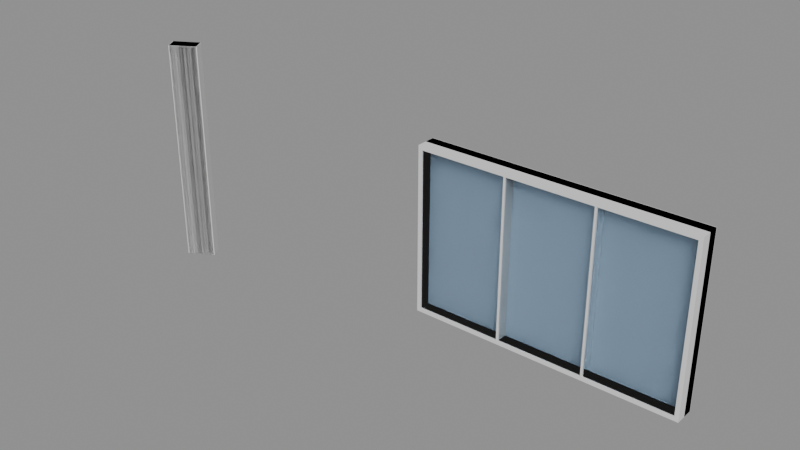 # Source: e2478_after.blend  (saved by Blender 5.2.44; exported with 4.5.12 LTS)
import bpy
from mathutils import Matrix  # noqa: F401  (used for matrix-valued properties, if any)

bpy.ops.wm.read_factory_settings(use_empty=True)
scene = bpy.context.scene
scene.name = 'Scene'

# ---- materials (node trees are filled in below, after node groups)
mat_estuco = bpy.data.materials.new('Estuco')
mat_marco_negro = bpy.data.materials.new('Marco_Negro')
mat_vidrio_templado = bpy.data.materials.new('Vidrio_Templado')
mat_madera_nogal = bpy.data.materials.new('Madera_Nogal')

# ---- material node trees
mat_estuco.use_nodes = True; mat_estuco.node_tree.nodes.clear()
_N = mat_estuco.node_tree.nodes; _L = mat_estuco.node_tree.links
n0 = _N.new('ShaderNodeBsdfPrincipled'); n0.name = 'Principled BSDF'; n0.location = (-200, 100)
n0.inputs[3].default_value = 1.45
n0.inputs[10].default_value = 0.005
n1 = _N.new('ShaderNodeOutputMaterial'); n1.name = 'Material Output'; n1.location = (200, 100)
_L.new(n0.outputs[0], n1.inputs[0])
n1.is_active_output = True
mat_marco_negro.use_nodes = True; mat_marco_negro.node_tree.nodes.clear()
_N = mat_marco_negro.node_tree.nodes; _L = mat_marco_negro.node_tree.links
n0 = _N.new('ShaderNodeBsdfPrincipled'); n0.name = 'Principled BSDF'; n0.location = (-200, 100)
n0.inputs[3].default_value = 1.45
n0.inputs[10].default_value = 0.005
n1 = _N.new('ShaderNodeOutputMaterial'); n1.name = 'Material Output'; n1.location = (200, 100)
_L.new(n0.outputs[0], n1.inputs[0])
n1.is_active_output = True
mat_vidrio_templado.use_nodes = True; mat_vidrio_templado.node_tree.nodes.clear()
_N = mat_vidrio_templado.node_tree.nodes; _L = mat_vidrio_templado.node_tree.links
n0 = _N.new('ShaderNodeBsdfPrincipled'); n0.name = 'Principled BSDF'; n0.location = (-200, 100)
n0.inputs[0].default_value = (0.7, 0.85, 1.0, 1.0)
n0.inputs[2].default_value = 0.05
n0.inputs[3].default_value = 1.45
n0.inputs[10].default_value = 0.005
n0.inputs[18].default_value = 1.0
n1 = _N.new('ShaderNodeOutputMaterial'); n1.name = 'Material Output'; n1.location = (200, 100)
_L.new(n0.outputs[0], n1.inputs[0])
n1.is_active_output = True
mat_madera_nogal.use_nodes = True; mat_madera_nogal.node_tree.nodes.clear()
_N = mat_madera_nogal.node_tree.nodes; _L = mat_madera_nogal.node_tree.links
n0 = _N.new('ShaderNodeBsdfPrincipled'); n0.name = 'Principled BSDF'; n0.location = (-200, 100)
n0.inputs[3].default_value = 1.45
n0.inputs[10].default_value = 0.005
n1 = _N.new('ShaderNodeOutputMaterial'); n1.name = 'Material Output'; n1.location = (200, 100)
_L.new(n0.outputs[0], n1.inputs[0])
n1.is_active_output = True

# ---- meshes
me_muro_fachada_cuerpo_mesh = bpy.data.meshes.new('Muro_Fachada_Cuerpo_mesh')
me_muro_fachada_cuerpo_mesh.from_pydata([(4.0, 0.1575, 0.5), (0.0, 0.1575, 0.5), (4.0, 0.1575, 3.0), (0.0, 0.1575, 3.0), (4.0, 0.0, 0.5), (4.0, 0.0, 3.0), (0.0, 0.0, 0.5), (0.0, 0.0, 3.0)], [], [(1, 6, 7, 3), (1, 0, 4, 6), (7, 3, 2, 5), (5, 2, 0, 4), (1, 0, 2, 3)])
me_muro_fachada_cuerpo_mesh.materials.append(mat_estuco)
me_muro_fachada_cuerpo_mesh.materials.append(None)
me_muro_fachada_cuerpo_mesh.update()
me_ventana_principal_jamba_izq_mesh = bpy.data.meshes.new('Ventana_Principal_Jamba_Izq_mesh')
me_ventana_principal_jamba_izq_mesh.from_pydata([(0.0, 0.0, 0.0), (0.06, 0.0, 0.0), (0.06, 0.3, 0.0), (0.0, 0.3, 0.0), (0.0, 0.0, 2.5), (0.06, 0.0, 2.5), (0.06, 0.3, 2.5), (0.0, 0.3, 2.5)], [], [(0, 1, 2, 3), (4, 5, 6, 7), (0, 1, 5, 4), (1, 2, 6, 5), (2, 3, 7, 6), (3, 0, 4, 7)])
me_ventana_principal_jamba_izq_mesh.materials.append(mat_marco_negro)
me_ventana_principal_jamba_izq_mesh.update()
me_ventana_principal_jamba_der_mesh = bpy.data.meshes.new('Ventana_Principal_Jamba_Der_mesh')
me_ventana_principal_jamba_der_mesh.from_pydata([(0.0, 0.0, 0.0), (0.06, 0.0, 0.0), (0.06, 0.3, 0.0), (0.0, 0.3, 0.0), (0.0, 0.0, 2.5), (0.06, 0.0, 2.5), (0.06, 0.3, 2.5), (0.0, 0.3, 2.5)], [], [(0, 1, 2, 3), (4, 5, 6, 7), (0, 1, 5, 4), (1, 2, 6, 5), (2, 3, 7, 6), (3, 0, 4, 7)])
me_ventana_principal_jamba_der_mesh.materials.append(mat_marco_negro)
me_ventana_principal_jamba_der_mesh.update()
me_ventana_principal_trav_inf_mesh = bpy.data.meshes.new('Ventana_Principal_Trav_Inf_mesh')
me_ventana_principal_trav_inf_mesh.from_pydata([(0.0, 0.0, 0.0), (3.88, 0.0, 0.0), (3.88, 0.3, 0.0), (0.0, 0.3, 0.0), (0.0, 0.0, 0.06), (3.88, 0.0, 0.06), (3.88, 0.3, 0.06), (0.0, 0.3, 0.06)], [], [(0, 1, 2, 3), (4, 5, 6, 7), (0, 1, 5, 4), (1, 2, 6, 5), (2, 3, 7, 6), (3, 0, 4, 7)])
me_ventana_principal_trav_inf_mesh.materials.append(mat_marco_negro)
me_ventana_principal_trav_inf_mesh.update()
me_ventana_principal_trav_sup_mesh = bpy.data.meshes.new('Ventana_Principal_Trav_Sup_mesh')
me_ventana_principal_trav_sup_mesh.from_pydata([(0.0, 0.0, 0.0), (3.88, 0.0, 0.0), (3.88, 0.3, 0.0), (0.0, 0.3, 0.0), (0.0, 0.0, 0.06), (3.88, 0.0, 0.06), (3.88, 0.3, 0.06), (0.0, 0.3, 0.06)], [], [(0, 1, 2, 3), (4, 5, 6, 7), (0, 1, 5, 4), (1, 2, 6, 5), (2, 3, 7, 6), (3, 0, 4, 7)])
me_ventana_principal_trav_sup_mesh.materials.append(mat_marco_negro)
me_ventana_principal_trav_sup_mesh.update()
me_ventana_principal_mul_v_1_mesh = bpy.data.meshes.new('Ventana_Principal_Mul_V_1_mesh')
me_ventana_principal_mul_v_1_mesh.from_pydata([(0.0, 0.0, 0.0), (0.03, 0.0, 0.0), (0.03, 0.3, 0.0), (0.0, 0.3, 0.0), (0.0, 0.0, 2.38), (0.03, 0.0, 2.38), (0.03, 0.3, 2.38), (0.0, 0.3, 2.38)], [], [(0, 1, 2, 3), (4, 5, 6, 7), (0, 1, 5, 4), (1, 2, 6, 5), (2, 3, 7, 6), (3, 0, 4, 7)])
me_ventana_principal_mul_v_1_mesh.materials.append(mat_marco_negro)
me_ventana_principal_mul_v_1_mesh.update()
me_ventana_principal_mul_v_2_mesh = bpy.data.meshes.new('Ventana_Principal_Mul_V_2_mesh')
me_ventana_principal_mul_v_2_mesh.from_pydata([(0.0, 0.0, 0.0), (0.03, 0.0, 0.0), (0.03, 0.3, 0.0), (0.0, 0.3, 0.0), (0.0, 0.0, 2.38), (0.03, 0.0, 2.38), (0.03, 0.3, 2.38), (0.0, 0.3, 2.38)], [], [(0, 1, 2, 3), (4, 5, 6, 7), (0, 1, 5, 4), (1, 2, 6, 5), (2, 3, 7, 6), (3, 0, 4, 7)])
me_ventana_principal_mul_v_2_mesh.materials.append(mat_marco_negro)
me_ventana_principal_mul_v_2_mesh.update()
me_ventana_principal_vidrio_1_1_mesh = bpy.data.meshes.new('Ventana_Principal_Vidrio_1_1_mesh')
me_ventana_principal_vidrio_1_1_mesh.from_pydata([(0.0, 0.0, 0.0), (1.273, 0.0, 0.0), (1.273, 0.28, 0.0), (0.0, 0.28, 0.0), (0.0, 0.0, 2.38), (1.273, 0.0, 2.38), (1.273, 0.28, 2.38), (0.0, 0.28, 2.38)], [], [(0, 1, 2, 3), (4, 5, 6, 7), (0, 1, 5, 4), (1, 2, 6, 5), (2, 3, 7, 6), (3, 0, 4, 7)])
me_ventana_principal_vidrio_1_1_mesh.materials.append(mat_vidrio_templado)
me_ventana_principal_vidrio_1_1_mesh.update()
me_ventana_principal_vidrio_2_1_mesh = bpy.data.meshes.new('Ventana_Principal_Vidrio_2_1_mesh')
me_ventana_principal_vidrio_2_1_mesh.from_pydata([(0.0, 0.0, 0.0), (1.273, 0.0, 0.0), (1.273, 0.28, 0.0), (0.0, 0.28, 0.0), (0.0, 0.0, 2.38), (1.273, 0.0, 2.38), (1.273, 0.28, 2.38), (0.0, 0.28, 2.38)], [], [(0, 1, 2, 3), (4, 5, 6, 7), (0, 1, 5, 4), (1, 2, 6, 5), (2, 3, 7, 6), (3, 0, 4, 7)])
me_ventana_principal_vidrio_2_1_mesh.materials.append(mat_vidrio_templado)
me_ventana_principal_vidrio_2_1_mesh.update()
me_ventana_principal_vidrio_3_1_mesh = bpy.data.meshes.new('Ventana_Principal_Vidrio_3_1_mesh')
me_ventana_principal_vidrio_3_1_mesh.from_pydata([(0.0, 0.0, 0.0), (1.273, 0.0, 0.0), (1.273, 0.28, 0.0), (0.0, 0.28, 0.0), (0.0, 0.0, 2.38), (1.273, 0.0, 2.38), (1.273, 0.28, 2.38), (0.0, 0.28, 2.38)], [], [(0, 1, 2, 3), (4, 5, 6, 7), (0, 1, 5, 4), (1, 2, 6, 5), (2, 3, 7, 6), (3, 0, 4, 7)])
me_ventana_principal_vidrio_3_1_mesh.materials.append(mat_vidrio_templado)
me_ventana_principal_vidrio_3_1_mesh.update()
me_cube = bpy.data.meshes.new('Cube')
me_cube.from_pydata([(-0.99, -0.99, -1.0), (-0.99, -1.0, -0.99), (-1.0, -0.99, -0.99), (-0.99, -0.9971, -0.9971), (-0.9958, -0.9958, -0.9958), (-0.9971, -0.9971, -0.99), (-0.9971, -0.99, -0.9971), (-0.99, -1.0, 0.99), (-0.99, -0.99, 1.0), (-1.0, -0.99, 0.99), (-0.99, -0.9971, 0.9971), (-0.9958, -0.9958, 0.9958), (-0.9971, -0.99, 0.9971), (-0.9971, -0.9971, 0.99), (-0.99, 0.99, -1.0), (-1.0, 0.99, -0.99), (-0.99, 1.0, -0.99), (-0.9971, 0.99, -0.9971), (-0.9958, 0.9958, -0.9958), (-0.9971, 0.9971, -0.99), (-0.99, 0.9971, -0.9971), (-0.99, 0.99, 1.0), (-0.99, 1.0, 0.99), (-1.0, 0.99, 0.99), (-0.99, 0.9971, 0.9971), (-0.9958, 0.9958, 0.9958), (-0.9971, 0.9971, 0.99), (-0.9971, 0.99, 0.9971), (0.99, -0.99, -1.0), (1.0, -0.99, -0.99), (0.99, -1.0, -0.99), (0.9971, -0.99, -0.9971), (0.9958, -0.9958, -0.9958), (0.9971, -0.9971, -0.99), (0.99, -0.9971, -0.9971), (0.99, -0.99, 1.0), (0.99, -1.0, 0.99), (1.0, -0.99, 0.99), (0.99, -0.9971, 0.9971), (0.9958, -0.9958, 0.9958), (0.9971, -0.9971, 0.99), (0.9971, -0.99, 0.9971), (0.99, 0.99, -1.0), (0.99, 1.0, -0.99), (1.0, 0.99, -0.99), (0.99, 0.9971, -0.9971), (0.9958, 0.9958, -0.9958), (0.9971, 0.9971, -0.99), (0.9971, 0.99, -0.9971), (0.99, 0.99, 1.0), (1.0, 0.99, 0.99), (0.99, 1.0, 0.99), (0.9971, 0.99, 0.9971), (0.9958, 0.9958, 0.9958), (0.9971, 0.9971, 0.99), (0.99, 0.9971, 0.9971)], [], [(0, 3, 4, 6), (1, 5, 4, 3), (2, 6, 4, 5), (7, 10, 11, 13), (8, 12, 11, 10), (9, 13, 11, 12), (14, 17, 18, 20), (15, 19, 18, 17), (16, 20, 18, 19), (21, 24, 25, 27), (22, 26, 25, 24), (23, 27, 25, 26), (28, 31, 32, 34), (29, 33, 32, 31), (30, 34, 32, 33), (35, 38, 39, 41), (36, 40, 39, 38), (37, 41, 39, 40), (42, 45, 46, 48), (43, 47, 46, 45), (44, 48, 46, 47), (49, 52, 53, 55), (50, 54, 53, 52), (51, 55, 53, 54), (14, 0, 6, 17), (17, 6, 2, 15), (1, 7, 13, 5), (5, 13, 9, 2), (8, 21, 27, 12), (12, 27, 23, 9), (22, 16, 19, 26), (26, 19, 15, 23), (42, 14, 20, 45), (45, 20, 16, 43), (21, 49, 55, 24), (24, 55, 51, 22), (50, 44, 47, 54), (54, 47, 43, 51), (28, 42, 48, 31), (31, 48, 44, 29), (49, 35, 41, 52), (52, 41, 37, 50), (36, 30, 33, 40), (40, 33, 29, 37), (0, 28, 34, 3), (3, 34, 30, 1), (35, 8, 10, 38), (38, 10, 7, 36), (14, 42, 28, 0), (2, 9, 23, 15), (30, 36, 7, 1), (49, 21, 8, 35), (16, 22, 51, 43), (44, 50, 37, 29)])
_uv = me_cube.uv_layers.new(name='UVMap')
_uv.uv.foreach_set('vector', [0.1262, 0.7487, 0.1262, 0.75, 0.1255, 0.75, 0.125, 0.7488, 0.3762, 0.9988, 0.3763, 1.0, 0.3755, 1.0, 0.375, 0.9987, 0.3762, 0.00125, 0.375, 0.00125, 0.375, 0.0005283, 0.3763, 0.0, 0.6238, 0.9988, 0.625, 0.9987, 0.625, 0.9995, 0.6237, 1.0, 0.8738, 0.7487, 0.875, 0.7488, 0.875, 0.7495, 0.8738, 0.75, 0.6238, 0.00125, 0.6237, 0.0, 0.6245, 0.0, 0.625, 0.00125, 0.1262, 0.5013, 0.125, 0.5013, 0.125, 0.5005, 0.1262, 0.5, 0.3762, 0.2488, 0.3763, 0.25, 0.3753, 0.2503, 0.375, 0.2488, 0.3762, 0.2513, 0.375, 0.2512, 0.3753, 0.2503, 0.3763, 0.25, 0.8738, 0.5013, 0.8738, 0.5, 0.8745, 0.5, 0.875, 0.5013, 0.6238, 0.2512, 0.6237, 0.25, 0.6247, 0.2497, 0.625, 0.2512, 0.6238, 0.2488, 0.625, 0.2488, 0.6247, 0.2497, 0.6237, 0.25, 0.3738, 0.7487, 0.375, 0.7488, 0.3752, 0.75, 0.3744, 0.7506, 0.3762, 0.7487, 0.3763, 0.75, 0.3752, 0.75, 0.375, 0.7488, 0.3762, 0.7512, 0.3744, 0.7506, 0.3752, 0.75, 0.3763, 0.75, 0.6263, 0.7487, 0.6256, 0.7506, 0.625, 0.7498, 0.625, 0.7488, 0.6238, 0.7512, 0.6237, 0.75, 0.625, 0.7498, 0.6256, 0.7506, 0.6238, 0.7487, 0.625, 0.7488, 0.625, 0.7498, 0.6237, 0.75, 0.3737, 0.5013, 0.3744, 0.4994, 0.375, 0.5002, 0.375, 0.5013, 0.3762, 0.4988, 0.3763, 0.5, 0.375, 0.5002, 0.3744, 0.4994, 0.3762, 0.5013, 0.375, 0.5013, 0.375, 0.5002, 0.3763, 0.5, 0.6263, 0.5013, 0.625, 0.5013, 0.6248, 0.5, 0.6256, 0.4994, 0.6238, 0.5013, 0.6237, 0.5, 0.6248, 0.5, 0.625, 0.5013, 0.6238, 0.4988, 0.6256, 0.4994, 0.6248, 0.5, 0.6237, 0.5, 0.1262, 0.5013, 0.1262, 0.7487, 0.125, 0.7488, 0.125, 0.5013, 0.375, 0.2488, 0.375, 0.00125, 0.3762, 0.00125, 0.3762, 0.2488, 0.3762, 0.9988, 0.6238, 0.9988, 0.6237, 1.0, 0.3763, 1.0, 0.3763, 0.0, 0.6237, 0.0, 0.6238, 0.00125, 0.3762, 0.00125, 0.8738, 0.7487, 0.8738, 0.5013, 0.875, 0.5013, 0.875, 0.7488, 0.625, 0.00125, 0.625, 0.2488, 0.6238, 0.2488, 0.6238, 0.00125, 0.6238, 0.2512, 0.3762, 0.2513, 0.3763, 0.25, 0.6237, 0.25, 0.6237, 0.25, 0.3763, 0.25, 0.3762, 0.2488, 0.6238, 0.2488, 0.3737, 0.5013, 0.1262, 0.5013, 0.1262, 0.5, 0.3744, 0.4994, 0.3744, 0.4994, 0.375, 0.2512, 0.3762, 0.2513, 0.3762, 0.4988, 0.8738, 0.5013, 0.6263, 0.5013, 0.6256, 0.4994, 0.8738, 0.5, 0.625, 0.2512, 0.6256, 0.4994, 0.6238, 0.4988, 0.6238, 0.2512, 0.6238, 0.5013, 0.3762, 0.5013, 0.3763, 0.5, 0.6237, 0.5, 0.6237, 0.5, 0.3763, 0.5, 0.3762, 0.4988, 0.6238, 0.4988, 0.3738, 0.7487, 0.3737, 0.5013, 0.375, 0.5013, 0.375, 0.7488, 0.375, 0.7488, 0.375, 0.5013, 0.3762, 0.5013, 0.3762, 0.7487, 0.6263, 0.5013, 0.6263, 0.7487, 0.625, 0.7488, 0.625, 0.5013, 0.625, 0.5013, 0.625, 0.7488, 0.6238, 0.7487, 0.6238, 0.5013, 0.6238, 0.7512, 0.3762, 0.7512, 0.3763, 0.75, 0.6237, 0.75, 0.6237, 0.75, 0.3763, 0.75, 0.3762, 0.7487, 0.6238, 0.7487, 0.1262, 0.7487, 0.3738, 0.7487, 0.3744, 0.7506, 0.1262, 0.75, 0.375, 0.9987, 0.3744, 0.7506, 0.3762, 0.7512, 0.3762, 0.9988, 0.6263, 0.7487, 0.8738, 0.7487, 0.8738, 0.75, 0.6256, 0.7506, 0.6256, 0.7506, 0.625, 0.9987, 0.6238, 0.9988, 0.6238, 0.7512, 0.1262, 0.5013, 0.3737, 0.5013, 0.3738, 0.7487, 0.1262, 0.7487, 0.3762, 0.00125, 0.6238, 0.00125, 0.6238, 0.2488, 0.3762, 0.2488, 0.3762, 0.7512, 0.6238, 0.7512, 0.6238, 0.9988, 0.3762, 0.9988, 0.6263, 0.5013, 0.8738, 0.5013, 0.8738, 0.7487, 0.6263, 0.7487, 0.3762, 0.2513, 0.6238, 0.2512, 0.6238, 0.4988, 0.3762, 0.4988, 0.3762, 0.5013, 0.6238, 0.5013, 0.6238, 0.7487, 0.3762, 0.7487])
me_cube.materials.append(mat_madera_nogal)
me_cube.update()

# ---- objects
ob_muro_fachada = bpy.data.objects.new('Muro_Fachada', None)
ob_muro_fachada_cuerpo = bpy.data.objects.new('Muro_Fachada_Cuerpo', me_muro_fachada_cuerpo_mesh)
ob_ventana_principal = bpy.data.objects.new('Ventana_Principal', None)
ob_ventana_principal_jamba_izq = bpy.data.objects.new('Ventana_Principal_Jamba_Izq', me_ventana_principal_jamba_izq_mesh)
ob_ventana_principal_jamba_der = bpy.data.objects.new('Ventana_Principal_Jamba_Der', me_ventana_principal_jamba_der_mesh)
ob_ventana_principal_trav_inf = bpy.data.objects.new('Ventana_Principal_Trav_Inf', me_ventana_principal_trav_inf_mesh)
ob_ventana_principal_trav_sup = bpy.data.objects.new('Ventana_Principal_Trav_Sup', me_ventana_principal_trav_sup_mesh)
ob_ventana_principal_mul_v_1 = bpy.data.objects.new('Ventana_Principal_Mul_V_1', me_ventana_principal_mul_v_1_mesh)
ob_ventana_principal_mul_v_2 = bpy.data.objects.new('Ventana_Principal_Mul_V_2', me_ventana_principal_mul_v_2_mesh)
ob_ventana_principal_vidrio_1_1 = bpy.data.objects.new('Ventana_Principal_Vidrio_1_1', me_ventana_principal_vidrio_1_1_mesh)
ob_ventana_principal_vidrio_2_1 = bpy.data.objects.new('Ventana_Principal_Vidrio_2_1', me_ventana_principal_vidrio_2_1_mesh)
ob_ventana_principal_vidrio_3_1 = bpy.data.objects.new('Ventana_Principal_Vidrio_3_1', me_ventana_principal_vidrio_3_1_mesh)
ob_lama_madera = bpy.data.objects.new('Lama_Madera', me_cube)
ob_controlador_rotacion_lamas = bpy.data.objects.new('Controlador_Rotacion_Lamas', None)

# ---- transforms, parenting, visibility, modifiers, constraints
ob_muro_fachada.location = (0.0, 0.0, 0.0)
ob_muro_fachada.empty_display_type = 'ARROWS'
ob_muro_fachada_cuerpo.parent = ob_muro_fachada
ob_muro_fachada_cuerpo.location = (0.0, 0.0, 0.0)
ob_ventana_principal.location = (0.0, -0.15, 0.5)
ob_ventana_principal.empty_display_type = 'ARROWS'
ob_ventana_principal_jamba_izq.parent = ob_ventana_principal
ob_ventana_principal_jamba_izq.location = (0.0, 0.0, 0.0)
ob_ventana_principal_jamba_der.parent = ob_ventana_principal
ob_ventana_principal_jamba_der.location = (3.94, 0.0, 0.0)
ob_ventana_principal_trav_inf.parent = ob_ventana_principal
ob_ventana_principal_trav_inf.location = (0.06, 0.0, 0.0)
ob_ventana_principal_trav_sup.parent = ob_ventana_principal
ob_ventana_principal_trav_sup.location = (0.06, 0.0, 2.44)
ob_ventana_principal_mul_v_1.parent = ob_ventana_principal
ob_ventana_principal_mul_v_1.location = (1.338, 0.0, 0.06)
ob_ventana_principal_mul_v_2.parent = ob_ventana_principal
ob_ventana_principal_mul_v_2.location = (2.632, 0.0, 0.06)
ob_ventana_principal_vidrio_1_1.parent = ob_ventana_principal
ob_ventana_principal_vidrio_1_1.location = (0.06, 0.02, 0.06)
ob_ventana_principal_vidrio_2_1.parent = ob_ventana_principal
ob_ventana_principal_vidrio_2_1.location = (1.363, 0.02, 0.06)
ob_ventana_principal_vidrio_3_1.parent = ob_ventana_principal
ob_ventana_principal_vidrio_3_1.location = (2.667, 0.02, 0.06)
ob_lama_madera.location = (-4.5, -0.4, 1.75)
ob_lama_madera.rotation_euler = (0.0, 0.0, 0.5236)
ob_lama_madera.scale = (0.04, 0.1, 1.75)
_m = ob_lama_madera.modifiers.new('ArrayLamas', 'ARRAY')
_m.count = 46
_m.use_constant_offset = True
_m.constant_offset_displace = (0.2, 0.0, 0.0)
_m.use_relative_offset = False
ob_controlador_rotacion_lamas.location = (-4.5, -0.4, 1.75)

# ---- collection membership
scene.collection.objects.link(ob_muro_fachada)
scene.collection.objects.link(ob_muro_fachada_cuerpo)
scene.collection.objects.link(ob_ventana_principal)
scene.collection.objects.link(ob_ventana_principal_jamba_izq)
scene.collection.objects.link(ob_ventana_principal_jamba_der)
scene.collection.objects.link(ob_ventana_principal_trav_inf)
scene.collection.objects.link(ob_ventana_principal_trav_sup)
scene.collection.objects.link(ob_ventana_principal_mul_v_1)
scene.collection.objects.link(ob_ventana_principal_mul_v_2)
scene.collection.objects.link(ob_ventana_principal_vidrio_1_1)
scene.collection.objects.link(ob_ventana_principal_vidrio_2_1)
scene.collection.objects.link(ob_ventana_principal_vidrio_3_1)
scene.collection.objects.link(ob_lama_madera)
scene.collection.objects.link(ob_controlador_rotacion_lamas)

# ---- scene / render settings (as saved in the file)
scene.frame_start = 1; scene.frame_end = 250; scene.frame_set(1)
scene.render.engine = 'BLENDER_EEVEE_NEXT'
scene.render.bake_bias = 0.0
scene.render.bake_samples = 0
scene.render.compositor_device = 'GPU'
scene.eevee.use_volume_custom_range = False
scene.eevee.fast_gi_thickness_near = 0.1
scene.eevee.fast_gi_thickness_far = 0.0
scene.eevee.ray_tracing_options.screen_trace_thickness = 0.1
bpy.context.view_layer.update()

# ---- added for rendering (the .blend has no active camera and no usable light): camera, sun + grey world if the file has none
cam_auto = bpy.data.cameras.new('AutoCamera')
cam_auto.lens = 50.0
cam_auto.sensor_width = 36.0
cam_auto.clip_end = 1000.0
ob_auto_camera = bpy.data.objects.new('AutoCamera', cam_auto)
scene.collection.objects.link(ob_auto_camera)
ob_auto_camera.location = (8.30715, -10.4939, 8.62957)
ob_auto_camera.rotation_euler = (1.09748, -7.21219e-08, 0.694738)
scene.camera = ob_auto_camera
light_auto_sun = bpy.data.lights.new('AutoSun', 'SUN')
light_auto_sun.energy = 3.0
light_auto_sun.angle = 0.0523599
ob_auto_sun = bpy.data.objects.new('AutoSun', light_auto_sun)
scene.collection.objects.link(ob_auto_sun)
ob_auto_sun.rotation_euler = (0.872665, 0.174533, 0.523599)
if scene.world is None:
    world_auto = bpy.data.worlds.new('AutoWorld')
    world_auto.color = (0.3, 0.3, 0.3)
    scene.world = world_auto
bpy.context.view_layer.update()
